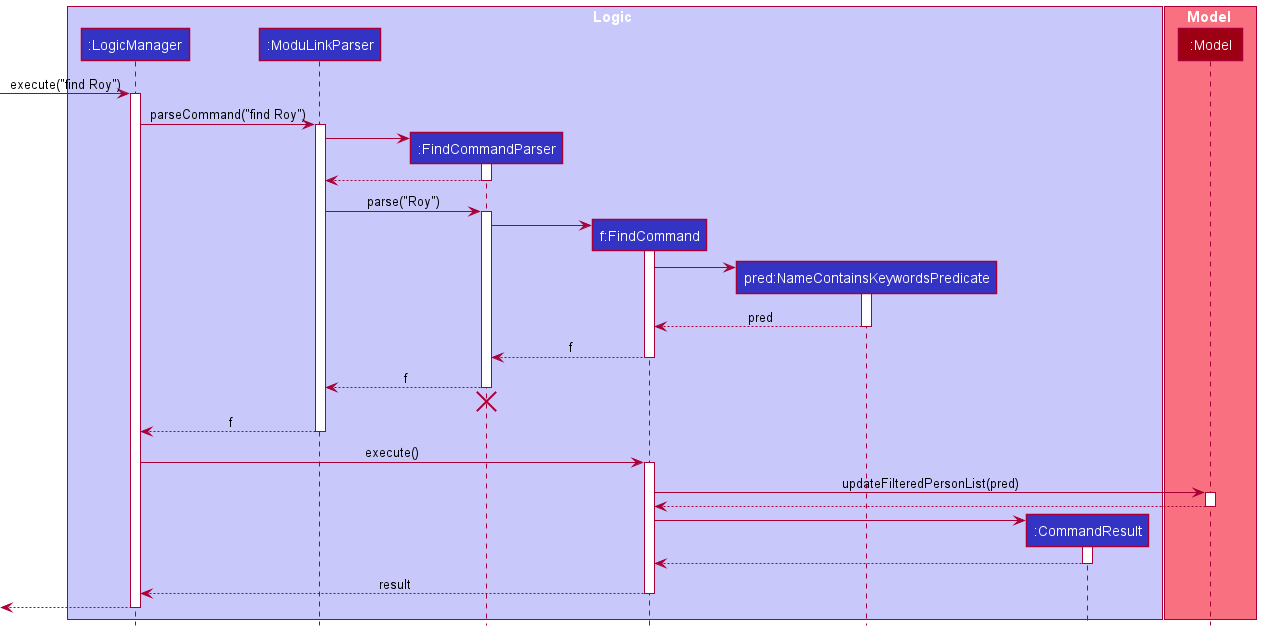

The diagram above was rendered by PlantUML. Its source (embedded in the PNG):
@startuml
!include style.puml

box Logic LOGIC_COLOR_T1
participant ":LogicManager" as LogicManager LOGIC_COLOR
participant ":ModuLinkParser" as ModuLinkParser LOGIC_COLOR
participant ":FindCommandParser" as FindCommandParser LOGIC_COLOR
participant "f:FindCommand" as FindCommand LOGIC_COLOR
participant "pred:NameContainsKeywordsPredicate" as NameContainsKeywordsPredicate LOGIC_COLOR
participant ":CommandResult" as CommandResult LOGIC_COLOR
end box

box Model MODEL_COLOR_T1
participant ":Model" as Model MODEL_COLOR
end box

[-> LogicManager : execute("find Roy")
activate LogicManager

LogicManager -> ModuLinkParser : parseCommand("find Roy")
activate ModuLinkParser

create FindCommandParser
ModuLinkParser -> FindCommandParser
activate FindCommandParser

FindCommandParser --> ModuLinkParser
deactivate FindCommandParser

ModuLinkParser -> FindCommandParser : parse("Roy")
activate FindCommandParser

create FindCommand
FindCommandParser -> FindCommand
activate FindCommand


create NameContainsKeywordsPredicate
FindCommand -> NameContainsKeywordsPredicate
activate NameContainsKeywordsPredicate

NameContainsKeywordsPredicate --> FindCommand : pred
deactivate NameContainsKeywordsPredicate

FindCommand --> FindCommandParser : f
deactivate FindCommand

FindCommandParser --> ModuLinkParser : f
deactivate FindCommandParser
'Hidden arrow to position the destroy marker below the end of the activation bar.
FindCommandParser -[hidden]-> ModuLinkParser
destroy FindCommandParser

ModuLinkParser --> LogicManager : f
deactivate ModuLinkParser

LogicManager -> FindCommand : execute()
activate FindCommand


FindCommand -> Model : updateFilteredPersonList(pred)
activate Model

Model --> FindCommand
deactivate Model

create CommandResult
FindCommand -> CommandResult
activate CommandResult

CommandResult --> FindCommand
deactivate CommandResult

FindCommand --> LogicManager : result
deactivate FindCommand

[<--LogicManager
deactivate LogicManager
@enduml